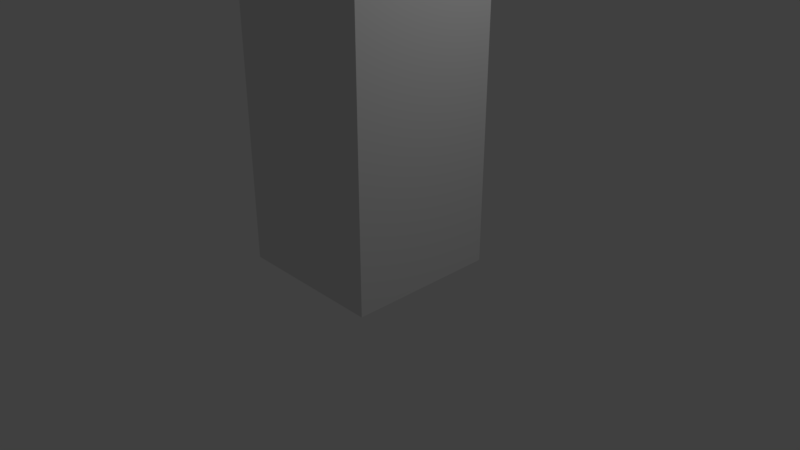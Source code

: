 # Source: anim.blend  (saved by Blender 2.78.0; exported with 4.5.12 LTS)
import bpy
from mathutils import Matrix  # noqa: F401  (used for matrix-valued properties, if any)

bpy.ops.wm.read_factory_settings(use_empty=True)
scene = bpy.context.scene
scene.name = 'Scene'

# ---- collections
col_collection_1 = bpy.data.collections.new('Collection 1'); scene.collection.children.link(col_collection_1)

# ---- materials (node trees are filled in below, after node groups)
mat_material = bpy.data.materials.new('Material')
mat_material.alpha_threshold = 0.0
mat_material.use_transparent_shadow = False
mat_material.roughness = 0.5
mat_material.line_color = (0.0, 0.0, 0.0, 1.0)

# ---- material node trees

# ---- world
world_world = bpy.data.worlds.new('World'); scene.world = world_world
world_world.color = (0.05088, 0.05088, 0.05088)
world_world.use_sun_shadow = False
world_world.sun_shadow_jitter_overblur = 0.0
world_world.cycles.sampling_method = 'MANUAL'

# ---- cameras
cam_camera = bpy.data.cameras.new('Camera')
cam_camera.clip_end = 100.0
cam_camera.lens = 35.0
cam_camera.sensor_width = 32.0
cam_camera.sensor_height = 18.0
cam_camera.ortho_scale = 7.314
cam_camera.dof.focus_distance = 0.0
cam_camera.dof.aperture_fstop = 128.0

# ---- lights
light_lamp = bpy.data.lights.new('Lamp', 'POINT')
light_lamp.transmission_factor = 0.0
light_lamp.cutoff_distance = 30.0
light_lamp.energy = 100.0
light_lamp.shadow_buffer_clip_start = 1.001
light_lamp.shadow_soft_size = 0.1
light_lamp.shadow_maximum_resolution = 0.006
light_lamp.use_absolute_resolution = True

# ---- meshes
me_cube = bpy.data.meshes.new('Cube')
me_cube.from_pydata([(1.0, 1.0, -0.06638), (1.0, -1.0, -0.06638), (-1.0, -1.0, -0.06638), (-1.0, 1.0, -0.06638), (1.0, 1.0, 1.0), (1.0, -1.0, 1.0), (-1.0, -1.0, 1.0), (-1.0, 1.0, 1.0), (1.0, 1.0, 2.496), (1.0, -1.0, 2.496), (-1.0, 1.0, 2.496), (-1.0, -1.0, 2.496), (1.0, 1.0, 3.918), (1.0, -1.0, 3.918), (-1.0, 1.0, 3.918), (-1.0, -1.0, 3.918)], [], [(0, 1, 2, 3), (7, 6, 11, 10), (0, 4, 5, 1), (1, 5, 6, 2), (2, 6, 7, 3), (4, 0, 3, 7), (10, 11, 15, 14), (4, 7, 10, 8), (6, 5, 9, 11), (5, 4, 8, 9), (12, 14, 15, 13), (8, 10, 14, 12), (11, 9, 13, 15), (9, 8, 12, 13)])
me_cube.materials.append(mat_material)
me_cube.use_remesh_preserve_volume = False
me_cube.use_remesh_preserve_attributes = False
me_cube.use_mirror_vertex_groups = False
me_cube.update()
arm_armature = bpy.data.armatures.new('Armature')  # bones are not reproduced

# ---- objects
ob_armature = bpy.data.objects.new('Armature', arm_armature)
ob_cube = bpy.data.objects.new('Cube', me_cube)
ob_lamp = bpy.data.objects.new('Lamp', light_lamp)
ob_camera = bpy.data.objects.new('Camera', cam_camera)

# ---- transforms, parenting, visibility, modifiers, constraints
ob_armature.location = (0.0, 0.0, 0.0)
ob_armature.lineart.crease_threshold = 0.0
ob_cube.parent = ob_armature
ob_cube.location = (0.0, 0.0, 0.0)
ob_cube.lock_rotations_4d = False
ob_cube.empty_display_type = 'ARROWS'
ob_cube.show_wire = True
ob_cube.lineart.crease_threshold = 0.0
_vg = ob_cube.vertex_groups.new(name='Bone')
for _i, _w in zip([0, 1, 2, 3, 4, 5, 6, 7, 8, 9, 10, 11], [0.8169, 0.8289, 0.8169, 0.8289, 0.5029, 0.5043, 0.5029, 0.5043, 0.08202, 0.08198, 0.08198, 0.08202]): _vg.add([_i], _w, 'REPLACE')
_vg = ob_cube.vertex_groups.new(name='Bone.001')
for _i, _w in zip([0, 1, 2, 3, 4, 5, 6, 7, 8, 9, 10, 11, 12, 13, 14, 15], [0.1831, 0.1711, 0.1831, 0.1711, 0.4971, 0.4957, 0.4971, 0.4957, 0.918, 0.918, 0.918, 0.918, 0.9774, 0.9791, 0.9791, 0.9774]): _vg.add([_i], _w, 'REPLACE')
_m = ob_cube.modifiers.new('Armature', 'ARMATURE')
_m.object = ob_armature
ob_lamp.location = (4.076, 1.005, 5.904)
ob_lamp.rotation_euler = (0.6503, 0.05522, 1.866)
ob_lamp.lock_rotations_4d = False
ob_lamp.empty_display_type = 'ARROWS'
ob_lamp.color = (0.0, 0.0, 0.0, 0.0)
ob_lamp.lineart.crease_threshold = 0.0
ob_camera.location = (7.481, -6.508, 5.344)
ob_camera.rotation_euler = (1.109, 0.0, 0.8149)
ob_camera.lock_rotations_4d = False
ob_camera.empty_display_type = 'ARROWS'
ob_camera.color = (0.0, 0.0, 0.0, 0.0)
ob_camera.display_type = 'WIRE'
ob_camera.lineart.crease_threshold = 0.0

# ---- collection membership
col_collection_1.objects.link(ob_armature)
col_collection_1.objects.link(ob_cube)
col_collection_1.objects.link(ob_lamp)
col_collection_1.objects.link(ob_camera)

# ---- scene / render settings (as saved in the file)
scene.camera = ob_camera
scene.frame_start = 1; scene.frame_end = 20; scene.frame_set(14)
scene.render.engine = 'BLENDER_EEVEE_NEXT'
scene.render.resolution_percentage = 50
scene.render.dither_intensity = 0.0
scene.cycles.use_denoising = False
scene.cycles.samples = 128
scene.cycles.sampling_pattern = 'TABULATED_SOBOL'
scene.cycles.light_sampling_threshold = 0.0
scene.cycles.use_adaptive_sampling = False
scene.cycles.use_light_tree = False
scene.cycles.blur_glossy = 0.0
scene.cycles.sample_clamp_indirect = 0.0
scene.view_settings.view_transform = 'Standard'
bpy.context.view_layer.update()
